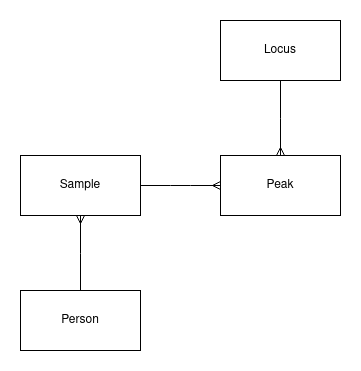

The diagram above was exported from draw.io. Its source (the exported page's mxGraphModel, read from the mxfile embedded in the PNG):
<mxGraphModel dx="1360" dy="702" grid="1" gridSize="10" guides="1" tooltips="1" connect="1" arrows="1" fold="1" page="1" pageScale="1" pageWidth="827" pageHeight="1169" math="0" shadow="0">
  <root>
    <mxCell id="0" />
    <mxCell id="1" parent="0" />
    <mxCell id="SaAVNWDNqMXgCSCUa7Tq-2" value="Peak" style="rounded=0;whiteSpace=wrap;html=1;" parent="1" vertex="1">
      <mxGeometry x="520" y="525" width="120" height="60" as="geometry" />
    </mxCell>
    <mxCell id="SaAVNWDNqMXgCSCUa7Tq-3" value="Locus" style="rounded=0;whiteSpace=wrap;html=1;" parent="1" vertex="1">
      <mxGeometry x="520" y="390" width="120" height="60" as="geometry" />
    </mxCell>
    <mxCell id="SaAVNWDNqMXgCSCUa7Tq-4" value="Sample" style="rounded=0;whiteSpace=wrap;html=1;" parent="1" vertex="1">
      <mxGeometry x="320" y="525" width="120" height="60" as="geometry" />
    </mxCell>
    <mxCell id="SaAVNWDNqMXgCSCUa7Tq-5" value="Person" style="rounded=0;whiteSpace=wrap;html=1;" parent="1" vertex="1">
      <mxGeometry x="320" y="660" width="120" height="60" as="geometry" />
    </mxCell>
    <mxCell id="SaAVNWDNqMXgCSCUa7Tq-6" value="" style="edgeStyle=elbowEdgeStyle;fontSize=12;html=1;endArrow=ERmany;endFill=0;rounded=0;entryX=0.5;entryY=1;entryDx=0;entryDy=0;elbow=vertical;" parent="1" source="SaAVNWDNqMXgCSCUa7Tq-5" target="SaAVNWDNqMXgCSCUa7Tq-4" edge="1">
      <mxGeometry width="100" height="100" relative="1" as="geometry">
        <mxPoint x="510" y="700" as="sourcePoint" />
        <mxPoint x="210" y="650" as="targetPoint" />
      </mxGeometry>
    </mxCell>
    <mxCell id="SaAVNWDNqMXgCSCUa7Tq-8" value="" style="edgeStyle=elbowEdgeStyle;fontSize=12;html=1;endArrow=ERmany;startArrow=none;rounded=0;endFill=0;startFill=0;strokeColor=default;elbow=vertical;" parent="1" source="SaAVNWDNqMXgCSCUa7Tq-3" target="SaAVNWDNqMXgCSCUa7Tq-2" edge="1">
      <mxGeometry width="100" height="100" relative="1" as="geometry">
        <mxPoint x="314" y="450" as="sourcePoint" />
        <mxPoint x="414" y="350" as="targetPoint" />
      </mxGeometry>
    </mxCell>
    <mxCell id="SaAVNWDNqMXgCSCUa7Tq-9" value="" style="edgeStyle=entityRelationEdgeStyle;fontSize=12;html=1;endArrow=ERmany;startArrow=none;rounded=0;exitX=1;exitY=0.5;exitDx=0;exitDy=0;entryX=0;entryY=0.5;entryDx=0;entryDy=0;endFill=0;startFill=0;" parent="1" source="SaAVNWDNqMXgCSCUa7Tq-4" target="SaAVNWDNqMXgCSCUa7Tq-2" edge="1">
      <mxGeometry width="100" height="100" relative="1" as="geometry">
        <mxPoint x="560" y="490" as="sourcePoint" />
        <mxPoint x="580" y="710" as="targetPoint" />
      </mxGeometry>
    </mxCell>
  </root>
</mxGraphModel>